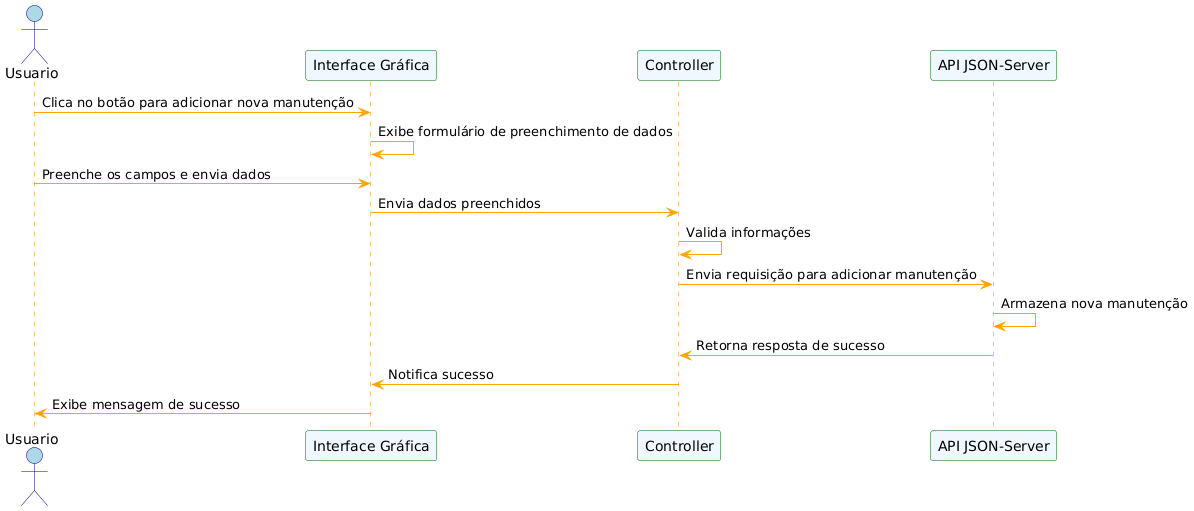

The diagram above was rendered by PlantUML. Its source (embedded in the PNG):
@startuml
skinparam actor {
    BackgroundColor LightBlue
    BorderColor DarkBlue
}

skinparam participant {
    BackgroundColor #F0F8FF
    BorderColor DarkGreen
}

skinparam sequence {
    ArrowColor Orange
    LifeLineBackgroundColor LightYellow
    LifeLineBorderColor DarkOrange
}

actor Usuario
participant "Interface Gráfica" as IG
participant "Controller" as C
participant "API JSON-Server" as API

Usuario -> IG : Clica no botão para adicionar nova manutenção
IG -> IG : Exibe formulário de preenchimento de dados
Usuario -> IG : Preenche os campos e envia dados
IG -> C : Envia dados preenchidos
C -> C : Valida informações
C -> API : Envia requisição para adicionar manutenção
API -> API : Armazena nova manutenção
API -> C : Retorna resposta de sucesso
C -> IG : Notifica sucesso
IG -> Usuario : Exibe mensagem de sucesso
@enduml